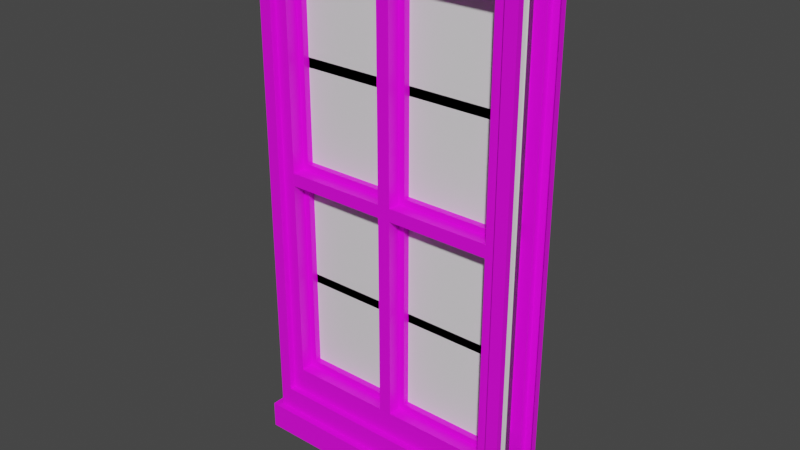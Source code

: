 # Source: window_01_full.blend  (saved by Blender 2.82.7; exported with 4.5.12 LTS)
import bpy
from mathutils import Matrix  # noqa: F401  (used for matrix-valued properties, if any)

bpy.ops.wm.read_factory_settings(use_empty=True)
scene = bpy.context.scene
scene.name = 'Scene'

# ---- collections
col_window_01_full = bpy.data.collections.new('window_01_full'); scene.collection.children.link(col_window_01_full)
col_window_01_sill_exterior = bpy.data.collections.new('window_01_sill_exterior'); scene.collection.children.link(col_window_01_sill_exterior)
col_window_01_sill_interior = bpy.data.collections.new('window_01_sill_interior'); scene.collection.children.link(col_window_01_sill_interior)
col_window_01_glass = bpy.data.collections.new('window_01_glass'); scene.collection.children.link(col_window_01_glass)
col_window_01_phys = bpy.data.collections.new('window_01_phys'); scene.collection.children.link(col_window_01_phys)
col_window_01_glass_phys = bpy.data.collections.new('window_01_glass_phys'); scene.collection.children.link(col_window_01_glass_phys)

# ---- images (referenced by path relative to the original .blend; pixels are not part of the script)
import os
ASSET_DIR = os.environ.get("B2B_ASSET_DIR", "")  # directory of the original .blend (textures are referenced by path, not embedded)
HERE = os.path.dirname(os.path.abspath(__file__))  # packed textures are extracted next to this script under _unpacked/

def load_image(name, relpath, width, height, colorspace="sRGB"):
    """Load a texture the original file referenced (path relative to the .blend, or extracted next to this script)."""
    p = next((c for c in (os.path.join(HERE, relpath), os.path.join(ASSET_DIR, relpath)) if relpath and os.path.exists(c)), "")
    if p:
        img = bpy.data.images.load(p, check_existing=True)
        img.name = name
    else:  # same state as the original file: an image datablock whose file is absent (Cycles renders it pink)
        img = bpy.data.images.new(name, width, height)
        img.source = "FILE"
        img.filepath = "//" + (relpath or name)
    img.colorspace_settings.name = colorspace
    return img
img_window_01_full_basecolor_tga = load_image('window_01_full_BaseColor.tga', 'BaseColor/window_01_full_BaseColor.tga', 1024, 1024, 'sRGB')
img_window_01_sill_exterior_basecolor_tga = load_image('window_01_sill_exterior_BaseColor.tga', 'BaseColor/window_01_sill_exterior_BaseColor.tga', 1024, 1024, 'sRGB')
img_window_01_sill_interior_basecolor_tga = load_image('window_01_sill_interior_BaseColor.tga', 'BaseColor/window_01_sill_interior_BaseColor.tga', 1024, 1024, 'sRGB')
img_window_01_glass_basecolor_tga = load_image('window_01_glass_BaseColor.tga', 'BaseColor/window_01_glass_BaseColor.tga', 1024, 1024, 'sRGB')
img_window_01_glass_alpha_tga = load_image('window_01_glass_Alpha.tga', 'Alpha/window_01_glass_Alpha.tga', 1024, 1024, 'sRGB')

# ---- materials (node trees are filled in below, after node groups)
mat_window_01_full = bpy.data.materials.new('window_01_full')
mat_window_01_full.use_transparent_shadow = False
mat_window_01_sill_exterior = bpy.data.materials.new('window_01_sill_exterior')
mat_window_01_sill_exterior.use_transparent_shadow = False
mat_window_01_sill_interior = bpy.data.materials.new('window_01_sill_interior')
mat_window_01_sill_interior.use_transparent_shadow = False
mat_window_01_glass = bpy.data.materials.new('window_01_glass')
mat_window_01_glass.use_transparent_shadow = False

# ---- material node trees
mat_window_01_full.use_nodes = True; mat_window_01_full.node_tree.nodes.clear()
_N = mat_window_01_full.node_tree.nodes; _L = mat_window_01_full.node_tree.links
n0 = _N.new('ShaderNodeOutputMaterial'); n0.name = 'Material Output'; n0.location = (300, 300)
n1 = _N.new('ShaderNodeBsdfPrincipled'); n1.name = 'Principled BSDF'; n1.location = (10, 300)
n1.distribution = 'GGX'
n1.subsurface_method = 'BURLEY'
n1.inputs[3].default_value = 1.45
n1.inputs[27].default_value = (0.0, 0.0, 0.0, 1.0)
n1.inputs[28].default_value = 1.0
n2 = _N.new('ShaderNodeTexImage'); n2.name = 'Image Texture'; n2.location = (-400, 200)
n2.image = img_window_01_full_basecolor_tga
_L.new(n1.outputs[0], n0.inputs[0])
_L.new(n2.outputs[0], n1.inputs[0])
n0.is_active_output = True
mat_window_01_sill_exterior.use_nodes = True; mat_window_01_sill_exterior.node_tree.nodes.clear()
_N = mat_window_01_sill_exterior.node_tree.nodes; _L = mat_window_01_sill_exterior.node_tree.links
n0 = _N.new('ShaderNodeOutputMaterial'); n0.name = 'Material Output'; n0.location = (300, 300)
n1 = _N.new('ShaderNodeBsdfPrincipled'); n1.name = 'Principled BSDF'; n1.location = (10, 300)
n1.distribution = 'GGX'
n1.subsurface_method = 'BURLEY'
n1.inputs[3].default_value = 1.45
n1.inputs[27].default_value = (0.0, 0.0, 0.0, 1.0)
n1.inputs[28].default_value = 1.0
n2 = _N.new('ShaderNodeTexImage'); n2.name = 'Image Texture'; n2.location = (-340, 220)
n2.image = img_window_01_sill_exterior_basecolor_tga
_L.new(n1.outputs[0], n0.inputs[0])
_L.new(n2.outputs[0], n1.inputs[0])
n0.is_active_output = True
mat_window_01_sill_interior.use_nodes = True; mat_window_01_sill_interior.node_tree.nodes.clear()
_N = mat_window_01_sill_interior.node_tree.nodes; _L = mat_window_01_sill_interior.node_tree.links
n0 = _N.new('ShaderNodeOutputMaterial'); n0.name = 'Material Output'; n0.location = (300, 300)
n1 = _N.new('ShaderNodeBsdfPrincipled'); n1.name = 'Principled BSDF'; n1.location = (10, 300)
n1.distribution = 'GGX'
n1.subsurface_method = 'BURLEY'
n1.inputs[3].default_value = 1.45
n1.inputs[27].default_value = (0.0, 0.0, 0.0, 1.0)
n1.inputs[28].default_value = 1.0
n2 = _N.new('ShaderNodeTexImage'); n2.name = 'Image Texture'; n2.location = (-400, 200)
n2.image = img_window_01_sill_interior_basecolor_tga
_L.new(n1.outputs[0], n0.inputs[0])
_L.new(n2.outputs[0], n1.inputs[0])
n0.is_active_output = True
mat_window_01_glass.use_nodes = True; mat_window_01_glass.node_tree.nodes.clear()
_N = mat_window_01_glass.node_tree.nodes; _L = mat_window_01_glass.node_tree.links
n0 = _N.new('ShaderNodeOutputMaterial'); n0.name = 'Material Output'; n0.location = (300, 300)
n1 = _N.new('ShaderNodeBsdfPrincipled'); n1.name = 'Principled BSDF'; n1.location = (10, 300)
n1.distribution = 'GGX'
n1.subsurface_method = 'BURLEY'
n1.inputs[3].default_value = 1.45
n1.inputs[27].default_value = (0.0, 0.0, 0.0, 1.0)
n1.inputs[28].default_value = 1.0
n2 = _N.new('ShaderNodeTexImage'); n2.name = 'Image Texture'; n2.location = (-380, 180)
n2.image = img_window_01_glass_basecolor_tga
n3 = _N.new('ShaderNodeTexImage'); n3.name = 'Image Texture.001'; n3.location = (-380, -100)
n3.image = img_window_01_glass_alpha_tga
_L.new(n1.outputs[0], n0.inputs[0])
_L.new(n2.outputs[0], n1.inputs[0])
_L.new(n3.outputs[0], n1.inputs[4])
n0.is_active_output = True

# ---- world
world_world = bpy.data.worlds.new('World'); scene.world = world_world
world_world.use_nodes = True; world_world.node_tree.nodes.clear()
_N = world_world.node_tree.nodes; _L = world_world.node_tree.links
n0 = _N.new('ShaderNodeOutputWorld'); n0.name = 'World Output'; n0.location = (300, 300)
n1 = _N.new('ShaderNodeBackground'); n1.name = 'Background'; n1.location = (10, 300)
n1.inputs[0].default_value = (0.05088, 0.05088, 0.05088, 1.0)
_L.new(n1.outputs[0], n0.inputs[0])
n0.is_active_output = True
world_world.color = (0.05088, 0.05088, 0.05088)
world_world.use_sun_shadow = False
world_world.sun_shadow_jitter_overblur = 0.0

# ---- meshes
me_cube_002 = bpy.data.meshes.new('Cube.002')
me_cube_002.from_pydata([(19.0, -4.0, -37.0), (19.0, -4.0, 35.0), (-19.0, -4.0, 0.0), (0.0, -4.0, -37.0), (-19.0, -4.0, -37.0), (-19.0, -4.0, 35.0), (19.0, -4.0, 0.0), (0.0, -4.0, 35.0), (0.0, -4.0, 0.0), (-17.0, -4.0, -33.0), (-17.0, -4.0, -1.0), (-1.0, -4.0, -1.0), (-1.0, -4.0, -33.0), (-17.0, -4.0, 1.0), (-17.0, -4.0, 33.0), (-1.0, -4.0, 33.0), (-1.0, -4.0, 1.0), (1.0, -4.0, 1.0), (1.0, -4.0, 33.0), (17.0, -4.0, 33.0), (17.0, -4.0, 1.0), (1.0, -4.0, -33.0), (1.0, -4.0, -1.0), (17.0, -4.0, -1.0), (17.0, -4.0, -33.0), (-16.0, -2.0, -2.0), (-16.0, -2.0, -32.0), (-2.0, -2.0, -32.0), (-2.0, -2.0, -2.0), (-16.0, -2.0, 32.0), (-16.0, -2.0, 2.0), (-2.0, -2.0, 2.0), (-2.0, -2.0, 32.0), (2.0, -2.0, 32.0), (2.0, -2.0, 2.0), (16.0, -2.0, 2.0), (16.0, -2.0, 32.0), (2.0, -2.0, -2.0), (2.0, -2.0, -32.0), (16.0, -2.0, -32.0), (16.0, -2.0, -2.0), (-17.0, -2.0, -1.0), (-17.0, -2.0, -33.0), (-1.0, -2.0, -33.0), (-1.0, -2.0, -1.0), (-17.0, -2.0, 33.0), (-17.0, -2.0, 1.0), (-1.0, -2.0, 1.0), (-1.0, -2.0, 33.0), (1.0, -2.0, 33.0), (1.0, -2.0, 1.0), (17.0, -2.0, 1.0), (17.0, -2.0, 33.0), (1.0, -2.0, -1.0), (1.0, -2.0, -33.0), (17.0, -2.0, -33.0), (17.0, -2.0, -1.0), (-2.0, -1.0, 17.9), (-16.0, -1.0, 17.9), (2.0, -1.0, 2.0), (16.0, -1.0, 2.0), (16.0, -1.0, 32.0), (2.0, -1.0, 32.0), (-16.0, -1.0, 32.0), (-16.0, -1.0, 2.0), (-2.0, -1.0, 2.0), (-2.0, -1.0, 32.0), (2.0, -1.0, 16.5), (-2.0, -1.0, 16.4), (-16.0, -1.0, 16.4), (16.0, -1.0, 16.5), (16.0, -1.0, 17.9), (2.0, -1.0, 17.9), (-2.0, -1.0, -2.0), (-16.0, -1.0, -2.0), (-2.0, -1.0, -32.0), (2.0, -1.0, -2.0), (2.0, -1.0, -32.0), (16.0, -1.0, -32.0), (16.0, -1.0, -2.0), (-16.0, -1.0, -32.0), (16.0, -1.0, -18.0), (-16.0, -1.0, -18.0), (2.0, -1.0, -18.0), (-2.0, -1.0, -18.0), (-2.0, -1.0, -16.6), (-16.0, -1.0, -16.6), (2.0, -1.0, -16.6), (16.0, -1.0, -16.6), (-16.0, 0.0, -2.0), (-16.0, 0.0, -32.0), (-2.0, 0.0, -32.0), (-2.0, 0.0, -2.0), (-16.0, 0.0, 32.0), (-16.0, 0.0, 2.0), (-2.0, 0.0, 2.0), (-2.0, 0.0, 32.0), (2.0, 0.0, 32.0), (2.0, 0.0, 2.0), (16.0, 0.0, 2.0), (16.0, 0.0, 32.0), (2.0, 0.0, -2.0), (2.0, 0.0, -32.0), (16.0, 0.0, -32.0), (16.0, 0.0, -2.0), (-16.0, 0.0, 17.9), (-2.0, 0.0, 17.9), (-16.0, 0.0, 16.4), (-2.0, 0.0, 16.4), (2.0, 0.0, 16.5), (16.0, 0.0, 16.5), (16.0, 0.0, 17.9), (2.0, 0.0, 17.9), (-16.0, 0.0, -18.0), (-2.0, 0.0, -18.0), (2.0, 0.0, -18.0), (16.0, 0.0, -18.0), (-2.0, 0.0, -16.6), (-16.0, 0.0, -16.6), (2.0, 0.0, -16.6), (16.0, 0.0, -16.6), (-9.0, 0.0, 32.0)], [], [(17, 50, 49, 18), (12, 43, 42, 9), (13, 46, 45, 14), (9, 42, 41, 10), (4, 9, 10, 2), (2, 10, 11, 8), (8, 11, 12, 3), (3, 12, 9, 4), (2, 13, 14, 5), (5, 14, 15, 7), (7, 15, 16, 8), (8, 16, 13, 2), (8, 17, 18, 7), (7, 18, 19, 1), (1, 19, 20, 6), (6, 20, 17, 8), (3, 21, 22, 8), (8, 22, 23, 6), (6, 23, 24, 0), (0, 24, 21, 3), (84, 114, 91, 75), (30, 64, 69, 58, 63, 29), (27, 28, 73, 85, 84, 75), (33, 62, 97, 100, 61, 36), (16, 47, 46, 13), (21, 54, 53, 22), (10, 41, 44, 11), (20, 51, 50, 17), (14, 45, 48, 15), (24, 55, 54, 21), (11, 44, 43, 12), (18, 49, 52, 19), (15, 48, 47, 16), (22, 53, 56, 23), (19, 52, 51, 20), (23, 56, 55, 24), (25, 41, 42, 26), (26, 42, 43, 27), (28, 44, 41, 25), (27, 43, 44, 28), (29, 45, 46, 30), (30, 46, 47, 31), (32, 48, 45, 29), (31, 47, 48, 32), (33, 49, 50, 34), (34, 50, 51, 35), (36, 52, 49, 33), (35, 51, 52, 36), (37, 53, 54, 38), (38, 54, 55, 39), (40, 56, 53, 37), (39, 55, 56, 40), (70, 110, 99, 60), (58, 105, 93, 63), (87, 119, 101, 76), (35, 60, 99, 98, 59, 34), (38, 77, 83, 87, 76, 37), (31, 65, 95, 94, 64, 30), (39, 78, 103, 102, 77, 38), (68, 108, 95, 65), (86, 118, 89, 74), (81, 116, 103, 78), (72, 112, 97, 62), (40, 79, 88, 81, 78, 39), (59, 98, 109, 67), (31, 32, 66, 57, 68, 65), (61, 100, 111, 71), (66, 96, 106, 57), (64, 94, 107, 69), (36, 61, 71, 70, 60, 35), (71, 111, 112, 72), (34, 59, 67, 72, 62, 33), (71, 72, 67, 70), (29, 63, 93, 121, 96, 66, 32), (68, 57, 58, 69), (108, 68, 69, 107), (106, 105, 58, 57), (109, 110, 70, 67), (117, 118, 86, 85), (26, 80, 82, 86, 74, 25), (80, 90, 113, 82), (37, 76, 101, 104, 79, 40), (77, 102, 115, 83), (25, 74, 89, 92, 73, 28), (84, 85, 86, 82), (27, 75, 91, 90, 80, 26), (73, 92, 117, 85), (84, 82, 113, 114), (83, 115, 116, 81), (79, 104, 120, 88), (81, 88, 87, 83), (119, 87, 88, 120)])
_uv = me_cube_002.uv_layers.new(name='UVMap')
_uv.uv.foreach_set('vector', [0.8362, 0.3818, 0.815, 0.3818, 0.815, 0.01818, 0.8362, 0.01818, 0.5592, 0.8091, 0.5803, 0.8091, 0.5803, 0.9909, 0.5592, 0.9909, 0.8848, 0.01818, 0.9059, 0.01818, 0.9059, 0.3818, 0.8848, 0.3818, 0.8848, 0.4182, 0.9059, 0.4182, 0.9059, 0.7818, 0.8848, 0.7818, 0.4218, 0.8591, 0.4006, 0.8136, 0.4006, 0.45, 0.4218, 0.4386, 0.4218, 0.4386, 0.4006, 0.45, 0.2315, 0.45, 0.2209, 0.4386, 0.2209, 0.4386, 0.2315, 0.45, 0.2315, 0.8136, 0.2209, 0.8591, 0.2209, 0.8591, 0.2315, 0.8136, 0.4006, 0.8136, 0.4218, 0.8591, 0.4218, 0.4386, 0.4006, 0.4273, 0.4006, 0.06364, 0.4218, 0.04091, 0.4218, 0.04091, 0.4006, 0.06364, 0.2315, 0.06364, 0.2209, 0.04091, 0.2209, 0.04091, 0.2315, 0.06364, 0.2315, 0.4273, 0.2209, 0.4386, 0.2209, 0.4386, 0.2315, 0.4273, 0.4006, 0.4273, 0.4218, 0.4386, 0.2209, 0.4386, 0.2104, 0.4273, 0.2104, 0.06364, 0.2209, 0.04091, 0.2209, 0.04091, 0.2104, 0.06364, 0.04123, 0.06364, 0.02008, 0.04091, 0.02008, 0.04091, 0.04123, 0.06364, 0.04123, 0.4273, 0.02008, 0.4386, 0.02008, 0.4386, 0.04123, 0.4273, 0.2104, 0.4273, 0.2209, 0.4386, 0.2209, 0.8591, 0.2104, 0.8136, 0.2104, 0.45, 0.2209, 0.4386, 0.2209, 0.4386, 0.2104, 0.45, 0.04123, 0.45, 0.02008, 0.4386, 0.02008, 0.4386, 0.04123, 0.45, 0.04123, 0.8136, 0.02008, 0.8591, 0.02008, 0.8591, 0.04123, 0.8136, 0.2104, 0.8136, 0.2209, 0.8591, 0.9186, 0.1989, 0.9292, 0.1989, 0.9292, 0.358, 0.9186, 0.358, 0.9545, 0.392, 0.9651, 0.392, 0.9651, 0.5557, 0.9651, 0.5739, 0.9651, 0.733, 0.9545, 0.733, 0.908, 0.358, 0.908, 0.01705, 0.9186, 0.01705, 0.9186, 0.183, 0.9186, 0.1989, 0.9186, 0.358, 0.7431, 0.967, 0.7326, 0.967, 0.722, 0.967, 0.722, 0.808, 0.7326, 0.808, 0.7431, 0.808, 0.4641, 0.9909, 0.4429, 0.9909, 0.4429, 0.8091, 0.4641, 0.8091, 0.8615, 0.4182, 0.8827, 0.4182, 0.8827, 0.7818, 0.8615, 0.7818, 0.5571, 0.9909, 0.5359, 0.9909, 0.5359, 0.8091, 0.5571, 0.8091, 0.5825, 0.8091, 0.6036, 0.8091, 0.6036, 0.9909, 0.5825, 0.9909, 0.5338, 0.9909, 0.5127, 0.9909, 0.5127, 0.8091, 0.5338, 0.8091, 0.6268, 0.9909, 0.6057, 0.9909, 0.6057, 0.8091, 0.6268, 0.8091, 0.8594, 0.7818, 0.8383, 0.7818, 0.8383, 0.4182, 0.8594, 0.4182, 0.5106, 0.9909, 0.4894, 0.9909, 0.4894, 0.8091, 0.5106, 0.8091, 0.8827, 0.3818, 0.8615, 0.3818, 0.8615, 0.01818, 0.8827, 0.01818, 0.4873, 0.9909, 0.4662, 0.9909, 0.4662, 0.8091, 0.4873, 0.8091, 0.815, 0.4182, 0.8362, 0.4182, 0.8362, 0.7818, 0.815, 0.7818, 0.8594, 0.3818, 0.8383, 0.3818, 0.8383, 0.01818, 0.8594, 0.01818, 0.7949, 0.02955, 0.8055, 0.01818, 0.8055, 0.3818, 0.7949, 0.3705, 0.7949, 0.3705, 0.8055, 0.3818, 0.6364, 0.3818, 0.6469, 0.3705, 0.6469, 0.02955, 0.6364, 0.01818, 0.8055, 0.01818, 0.7949, 0.02955, 0.6469, 0.3705, 0.6364, 0.3818, 0.6364, 0.01818, 0.6469, 0.02955, 0.6089, 0.02955, 0.6195, 0.01818, 0.6195, 0.3818, 0.6089, 0.3705, 0.6089, 0.3705, 0.6195, 0.3818, 0.4503, 0.3818, 0.4609, 0.3705, 0.4609, 0.02955, 0.4503, 0.01818, 0.6195, 0.01818, 0.6089, 0.02955, 0.4609, 0.3705, 0.4503, 0.3818, 0.4503, 0.01818, 0.4609, 0.02955, 0.7949, 0.4295, 0.8055, 0.4182, 0.8055, 0.7818, 0.7949, 0.7705, 0.7949, 0.7705, 0.8055, 0.7818, 0.6364, 0.7818, 0.6469, 0.7705, 0.6469, 0.4295, 0.6364, 0.4182, 0.8055, 0.4182, 0.7949, 0.4295, 0.6469, 0.7705, 0.6364, 0.7818, 0.6364, 0.4182, 0.6469, 0.4295, 0.6089, 0.4295, 0.6195, 0.4182, 0.6195, 0.7818, 0.6089, 0.7705, 0.6089, 0.7705, 0.6195, 0.7818, 0.4503, 0.7818, 0.4609, 0.7705, 0.4609, 0.4295, 0.4503, 0.4182, 0.6195, 0.4182, 0.6089, 0.4295, 0.4609, 0.7705, 0.4503, 0.7818, 0.4503, 0.4182, 0.4609, 0.4295, 0.9419, 0.1818, 0.9313, 0.1818, 0.9313, 0.01705, 0.9419, 0.01705, 0.9651, 0.5739, 0.9757, 0.5739, 0.9757, 0.733, 0.9651, 0.733, 0.9884, 0.567, 0.9989, 0.567, 0.9989, 0.733, 0.9884, 0.733, 0.8129, 0.967, 0.8023, 0.967, 0.7918, 0.967, 0.7918, 0.808, 0.8023, 0.808, 0.8129, 0.808, 0.9778, 0.392, 0.9884, 0.392, 0.9884, 0.5511, 0.9884, 0.567, 0.9884, 0.733, 0.9778, 0.733, 0.7664, 0.967, 0.7558, 0.967, 0.7452, 0.967, 0.7452, 0.808, 0.7558, 0.808, 0.7664, 0.808, 0.7685, 0.808, 0.7791, 0.808, 0.7896, 0.808, 0.7896, 0.967, 0.7791, 0.967, 0.7685, 0.967, 0.9186, 0.5557, 0.908, 0.5557, 0.908, 0.392, 0.9186, 0.392, 0.9651, 0.192, 0.9757, 0.192, 0.9757, 0.358, 0.9651, 0.358, 0.9419, 0.5511, 0.9313, 0.5511, 0.9313, 0.392, 0.9419, 0.392, 0.9884, 0.1977, 0.9989, 0.1977, 0.9989, 0.358, 0.9884, 0.358, 0.9524, 0.733, 0.9419, 0.733, 0.9419, 0.567, 0.9419, 0.5511, 0.9419, 0.392, 0.9524, 0.392, 0.9884, 0.01705, 0.9989, 0.01705, 0.9989, 0.1818, 0.9884, 0.1818, 0.9292, 0.392, 0.9292, 0.733, 0.9186, 0.733, 0.9186, 0.5727, 0.9186, 0.5557, 0.9186, 0.392, 0.9419, 0.358, 0.9313, 0.358, 0.9313, 0.1977, 0.9419, 0.1977, 0.9186, 0.733, 0.908, 0.733, 0.908, 0.5727, 0.9186, 0.5727, 0.9651, 0.392, 0.9757, 0.392, 0.9757, 0.5557, 0.9651, 0.5557, 0.9524, 0.358, 0.9419, 0.358, 0.9419, 0.1977, 0.9419, 0.1818, 0.9419, 0.01705, 0.9524, 0.01705, 0.953, 0.917, 0.9424, 0.917, 0.9424, 0.758, 0.953, 0.758, 0.9778, 0.01705, 0.9884, 0.01705, 0.9884, 0.1818, 0.9884, 0.1977, 0.9884, 0.358, 0.9778, 0.358, 0.8481, 0.808, 0.8481, 0.967, 0.8333, 0.967, 0.8333, 0.808, 0.6734, 0.967, 0.6628, 0.967, 0.6522, 0.967, 0.6522, 0.8875, 0.6522, 0.808, 0.6628, 0.808, 0.6734, 0.808, 0.8148, 0.808, 0.8307, 0.808, 0.8317, 0.967, 0.8148, 0.967, 0.8959, 0.808, 0.9064, 0.808, 0.9064, 0.967, 0.8959, 0.967, 0.8842, 0.967, 0.8842, 0.808, 0.8948, 0.808, 0.8948, 0.967, 0.9308, 0.917, 0.9308, 0.758, 0.9413, 0.758, 0.9413, 0.917, 0.9762, 0.758, 0.9762, 0.917, 0.9656, 0.917, 0.9656, 0.758, 0.9545, 0.01705, 0.9651, 0.01705, 0.9651, 0.1761, 0.9651, 0.192, 0.9651, 0.358, 0.9545, 0.358, 0.9651, 0.01705, 0.9757, 0.01705, 0.9757, 0.1761, 0.9651, 0.1761, 0.7199, 0.967, 0.7093, 0.967, 0.6987, 0.967, 0.6987, 0.808, 0.7093, 0.808, 0.7199, 0.808, 0.9884, 0.392, 0.9989, 0.392, 0.9989, 0.5511, 0.9884, 0.5511, 0.6966, 0.967, 0.686, 0.967, 0.6755, 0.967, 0.6755, 0.808, 0.686, 0.808, 0.6966, 0.808, 0.8659, 0.808, 0.8807, 0.808, 0.8807, 0.967, 0.8659, 0.967, 0.6501, 0.967, 0.6395, 0.967, 0.629, 0.967, 0.629, 0.808, 0.6395, 0.808, 0.6501, 0.808, 0.9186, 0.01705, 0.9292, 0.01705, 0.9292, 0.183, 0.9186, 0.183, 0.9297, 0.758, 0.9297, 0.917, 0.9191, 0.917, 0.9191, 0.758, 0.9181, 0.917, 0.9075, 0.917, 0.9075, 0.758, 0.9181, 0.758, 0.9419, 0.733, 0.9313, 0.733, 0.9313, 0.567, 0.9419, 0.567, 0.8496, 0.808, 0.8644, 0.808, 0.8644, 0.967, 0.8496, 0.967, 0.9646, 0.917, 0.954, 0.917, 0.954, 0.758, 0.9646, 0.758])
me_cube_002.materials.append(mat_window_01_full)
me_cube_002.use_remesh_fix_poles = True
me_cube_002.use_remesh_preserve_attributes = False
me_cube_002.use_mirror_vertex_groups = False
me_cube_002.update()
me_cube_001 = bpy.data.meshes.new('Cube.001')
me_cube_001.from_pydata([(-19.0, 1.0, -36.0), (-19.0, 1.0, 36.1), (-19.0, 2.0, -36.0), (-19.0, 2.0, 36.1), (19.0, 1.0, -36.0), (19.0, 1.0, 36.1), (19.0, 2.0, -36.0), (19.0, 2.0, 36.1), (-20.9, 1.0, -39.71), (-20.9, 1.0, 39.71), (20.9, 1.0, -39.71), (20.9, 1.0, 39.71), (-20.9, 2.0, -39.71), (-20.9, 2.0, 39.71), (20.9, 2.0, -39.71), (20.9, 2.0, 39.71), (-22.0, 2.0, -39.71), (-22.0, 2.0, -44.0), (22.0, 2.0, -39.71), (22.0, 2.0, -44.0), (-20.9, 1.06e-07, -39.71), (20.9, 1.06e-07, -39.71), (-22.0, 1.06e-07, -39.71), (-22.0, 1.06e-07, -44.0), (22.0, 1.06e-07, -44.0), (22.0, 1.06e-07, -39.71)], [], [(0, 2, 3, 1), (1, 9, 8, 0), (6, 4, 5, 7), (0, 8, 10, 4), (2, 0, 4, 6), (7, 5, 1, 3), (5, 11, 9, 1), (4, 10, 11, 5), (11, 15, 13, 9), (10, 14, 15, 11), (9, 13, 12, 8), (16, 17, 23, 22), (21, 20, 22, 23, 24, 25), (8, 12, 16, 22, 20), (19, 18, 25, 24), (18, 14, 10, 21, 25), (8, 20, 21, 10), (17, 19, 24, 23)])
_uv = me_cube_001.uv_layers.new(name='UVMap')
_uv.uv.foreach_set('vector', [0.9302, 0.01322, 0.9472, 0.01322, 0.9472, 0.8946, 0.9302, 0.8946, 0.6892, 0.05869, 0.7215, 0.01456, 0.7215, 0.9854, 0.6892, 0.9401, 0.9297, 0.8946, 0.9127, 0.8946, 0.9127, 0.01322, 0.9297, 0.01322, 0.6892, 0.9401, 0.7215, 0.9854, 0.01066, 0.9854, 0.04297, 0.9401, 0.9997, 0.4715, 0.9827, 0.4715, 0.9827, 0.006968, 0.9997, 0.006968, 0.9652, 0.006968, 0.9822, 0.006968, 0.9822, 0.4715, 0.9652, 0.4715, 0.04297, 0.05869, 0.01066, 0.01456, 0.7215, 0.01456, 0.6892, 0.05869, 0.04297, 0.9401, 0.01066, 0.9854, 0.01066, 0.01456, 0.04297, 0.05869, 0.9477, 0.007665, 0.9647, 0.007665, 0.9647, 0.5187, 0.9477, 0.5187, 0.9122, 0.9854, 0.8952, 0.9854, 0.8952, 0.01456, 0.9122, 0.01456, 0.8776, 0.01456, 0.8946, 0.01456, 0.8946, 0.9854, 0.8776, 0.9854, 0.7667, 0.5548, 0.7667, 0.6072, 0.7327, 0.6072, 0.7327, 0.5548, 0.8062, 0.02152, 0.8062, 0.5325, 0.8062, 0.5459, 0.7333, 0.5459, 0.7333, 0.008068, 0.8062, 0.008068, 0.8248, 0.5325, 0.8418, 0.5325, 0.8418, 0.5459, 0.8078, 0.5459, 0.8078, 0.5325, 0.8017, 0.5548, 0.8017, 0.6072, 0.7677, 0.6072, 0.7677, 0.5548, 0.8418, 0.008068, 0.8418, 0.02152, 0.8248, 0.02152, 0.8078, 0.02152, 0.8078, 0.008068, 0.8248, 0.5325, 0.8078, 0.5325, 0.8078, 0.02152, 0.8248, 0.02152, 0.8429, 0.5459, 0.8429, 0.008068, 0.8769, 0.008068, 0.8769, 0.5459])
me_cube_001.materials.append(mat_window_01_sill_exterior)
me_cube_001.use_remesh_fix_poles = True
me_cube_001.use_remesh_preserve_attributes = False
me_cube_001.use_mirror_vertex_groups = False
me_cube_001.update()
me_cube_004 = bpy.data.meshes.new('Cube.004')
me_cube_004.from_pydata([(-19.0, 1.0, -36.0), (-19.0, 1.0, 36.1), (-19.0, 2.0, -36.0), (-19.0, 2.0, 36.1), (19.0, 1.0, -36.0), (19.0, 1.0, 36.1), (19.0, 2.0, -36.0), (19.0, 2.0, 36.1), (-20.9, 1.0, -39.71), (-20.9, 1.0, 39.71), (20.9, 1.0, -39.71), (20.9, 1.0, 39.71), (-20.9, 2.0, -39.71), (-20.9, 2.0, 39.71), (20.9, 2.0, -39.71), (20.9, 2.0, 39.71)], [], [(0, 2, 3, 1), (1, 9, 8, 0), (6, 4, 5, 7), (0, 8, 10, 4), (2, 0, 4, 6), (7, 5, 1, 3), (5, 11, 9, 1), (4, 10, 11, 5), (11, 15, 13, 9), (10, 14, 15, 11), (9, 13, 12, 8), (8, 12, 14, 10)])
_uv = me_cube_004.uv_layers.new(name='UVMap')
_uv.uv.foreach_set('vector', [0.8999, 0.01322, 0.9194, 0.01322, 0.9194, 0.8946, 0.8999, 0.8946, 0.7901, 0.05869, 0.8271, 0.01456, 0.8271, 0.9854, 0.7901, 0.9401, 0.8993, 0.8946, 0.8798, 0.8946, 0.8798, 0.01322, 0.8993, 0.01322, 0.7901, 0.9401, 0.8271, 0.9854, 0.01222, 0.9854, 0.04927, 0.9401, 0.9997, 0.4715, 0.9802, 0.4715, 0.9802, 0.006968, 0.9997, 0.006968, 0.9601, 0.006968, 0.9796, 0.006968, 0.9796, 0.4715, 0.9601, 0.4715, 0.04926, 0.05869, 0.01222, 0.01456, 0.8271, 0.01456, 0.7901, 0.05869, 0.04927, 0.9401, 0.01222, 0.9854, 0.01222, 0.01456, 0.04926, 0.05869, 0.9595, 0.5187, 0.9401, 0.5187, 0.9401, 0.007665, 0.9595, 0.007665, 0.8792, 0.9854, 0.8597, 0.9854, 0.8597, 0.01456, 0.8792, 0.01456, 0.8396, 0.01456, 0.8591, 0.01456, 0.8591, 0.9854, 0.8396, 0.9854, 0.9395, 0.5187, 0.92, 0.5187, 0.92, 0.007665, 0.9395, 0.007665])
me_cube_004.materials.append(mat_window_01_sill_interior)
me_cube_004.use_remesh_fix_poles = True
me_cube_004.use_remesh_preserve_attributes = False
me_cube_004.use_mirror_vertex_groups = False
me_cube_004.update()
me_plane = bpy.data.meshes.new('Plane')
me_plane.from_pydata([(0.2857, 0.2857, -5.62e-08), (2.286, 0.2857, -5.62e-08), (0.2857, 2.357, -1.03e-07), (2.286, 2.357, -1.03e-07), (0.2857, 2.557, -1.118e-07), (2.286, 2.557, -1.118e-07), (0.2857, 4.571, -1.998e-07), (2.286, 4.571, -1.998e-07), (-2.286, 0.2857, -4.527e-08), (-0.2857, 0.2857, -4.527e-08), (-2.286, 2.357, -9.211e-08), (-0.2857, 2.357, -9.211e-08), (-2.286, 2.557, -1.008e-07), (-0.2857, 2.557, -1.008e-07), (-2.286, 4.571, -1.889e-07), (-0.2857, 4.571, -1.889e-07), (0.2857, -4.571, 1.049e-07), (2.286, -4.571, 1.049e-07), (0.2857, -2.571, 1.069e-07), (2.286, -2.571, 1.069e-07), (0.2857, -2.371, 9.819e-08), (2.286, -2.371, 9.819e-08), (0.2857, -0.2857, -3.876e-08), (2.286, -0.2857, -3.876e-08), (-2.286, -4.571, 1.158e-07), (-0.2857, -4.571, 1.158e-07), (-2.286, -2.571, 1.179e-07), (-0.2857, -2.571, 1.179e-07), (-2.286, -2.371, 1.091e-07), (-0.2857, -2.371, 1.091e-07), (-2.286, -0.2857, -2.783e-08), (-0.2857, -0.2857, -2.783e-08)], [], [(0, 1, 3, 2), (4, 5, 7, 6), (8, 9, 11, 10), (12, 13, 15, 14), (16, 17, 19, 18), (20, 21, 23, 22), (24, 25, 27, 26), (28, 29, 31, 30)])
_uv = me_plane.uv_layers.new(name='UVMap')
_uv.uv.foreach_set('vector', [0.05, 0.05, 0.95, 0.05, 0.95, 0.95, 0.05, 0.95, 0.05, 0.05, 0.95, 0.05, 0.95, 0.95, 0.05, 0.95, 0.05, 0.05, 0.95, 0.05, 0.95, 0.95, 0.05, 0.95, 0.05, 0.05, 0.95, 0.05, 0.95, 0.95, 0.05, 0.95, 0.05, 0.05, 0.95, 0.05, 0.95, 0.95, 0.05, 0.95, 0.05, 0.05, 0.95, 0.05, 0.95, 0.95, 0.05, 0.95, 0.05, 0.05, 0.95, 0.05, 0.95, 0.95, 0.05, 0.95, 0.05, 0.05, 0.95, 0.05, 0.95, 0.95, 0.05, 0.95])
me_plane.materials.append(mat_window_01_glass)
me_plane.use_remesh_fix_poles = True
me_plane.use_remesh_preserve_attributes = False
me_plane.use_mirror_vertex_groups = False
me_plane.update()
me_cube = bpy.data.meshes.new('Cube')
me_cube.from_pydata([(-0.9524, -1.0, -1.057), (-0.9524, -1.0, 1.0), (-0.9524, 1.0, -1.057), (-0.9524, 1.0, 1.0), (0.9524, -1.0, -1.057), (0.9524, -1.0, 1.0), (0.9524, 1.0, -1.057), (0.9524, 1.0, 1.0)], [], [(0, 1, 3, 2), (2, 3, 7, 6), (6, 7, 5, 4), (4, 5, 1, 0), (2, 6, 4, 0), (7, 3, 1, 5)])
me_cube.polygons.foreach_set('use_smooth', [True] * 6)
_uv = me_cube.uv_layers.new(name='UVMap')
_uv.uv.foreach_set('vector', [0.375, 0.0, 0.625, 0.0, 0.625, 0.25, 0.375, 0.25, 0.375, 0.25, 0.625, 0.25, 0.625, 0.5, 0.375, 0.5, 0.375, 0.5, 0.625, 0.5, 0.625, 0.75, 0.375, 0.75, 0.375, 0.75, 0.625, 0.75, 0.625, 1.0, 0.375, 1.0, 0.125, 0.5, 0.375, 0.5, 0.375, 0.75, 0.125, 0.75, 0.625, 0.5, 0.875, 0.5, 0.875, 0.75, 0.625, 0.75])
me_cube.use_remesh_fix_poles = True
me_cube.use_remesh_preserve_attributes = False
me_cube.use_mirror_vertex_groups = False
me_cube.update()
me_cube_003 = bpy.data.meshes.new('Cube.003')
me_cube_003.from_pydata([(-0.9524, -1.0, -1.057), (-0.9524, -1.0, 1.0), (-0.9524, 1.0, -1.057), (-0.9524, 1.0, 1.0), (0.4762, -1.0, -1.057), (0.4762, -1.0, 1.0), (0.4762, 1.0, -1.057), (0.4762, 1.0, 1.0)], [], [(0, 1, 3, 2), (2, 3, 7, 6), (6, 7, 5, 4), (4, 5, 1, 0), (2, 6, 4, 0), (7, 3, 1, 5)])
me_cube_003.polygons.foreach_set('use_smooth', [True] * 6)
_uv = me_cube_003.uv_layers.new(name='UVMap')
_uv.uv.foreach_set('vector', [0.375, 0.0, 0.625, 0.0, 0.625, 0.25, 0.375, 0.25, 0.375, 0.25, 0.625, 0.25, 0.625, 0.5, 0.375, 0.5, 0.375, 0.5, 0.625, 0.5, 0.625, 0.75, 0.375, 0.75, 0.375, 0.75, 0.625, 0.75, 0.625, 1.0, 0.375, 1.0, 0.125, 0.5, 0.375, 0.5, 0.375, 0.75, 0.125, 0.75, 0.625, 0.5, 0.875, 0.5, 0.875, 0.75, 0.625, 0.75])
me_cube_003.use_remesh_fix_poles = True
me_cube_003.use_remesh_preserve_attributes = False
me_cube_003.use_mirror_vertex_groups = False
me_cube_003.update()
me_cube_005 = bpy.data.meshes.new('Cube.005')
me_cube_005.from_pydata([(-0.9524, -1.0, -1.057), (-0.9524, -1.0, 1.0), (-0.9524, 1.0, -1.057), (-0.9524, 1.0, 1.0), (0.4762, -1.0, -1.057), (0.4762, -1.0, 1.0), (0.4762, 1.0, -1.057), (0.4762, 1.0, 1.0)], [], [(0, 1, 3, 2), (2, 3, 7, 6), (6, 7, 5, 4), (4, 5, 1, 0), (2, 6, 4, 0), (7, 3, 1, 5)])
me_cube_005.polygons.foreach_set('use_smooth', [True] * 6)
_uv = me_cube_005.uv_layers.new(name='UVMap')
_uv.uv.foreach_set('vector', [0.375, 0.0, 0.625, 0.0, 0.625, 0.25, 0.375, 0.25, 0.375, 0.25, 0.625, 0.25, 0.625, 0.5, 0.375, 0.5, 0.375, 0.5, 0.625, 0.5, 0.625, 0.75, 0.375, 0.75, 0.375, 0.75, 0.625, 0.75, 0.625, 1.0, 0.375, 1.0, 0.125, 0.5, 0.375, 0.5, 0.375, 0.75, 0.125, 0.75, 0.625, 0.5, 0.875, 0.5, 0.875, 0.75, 0.625, 0.75])
me_cube_005.use_remesh_fix_poles = True
me_cube_005.use_remesh_preserve_attributes = False
me_cube_005.use_mirror_vertex_groups = False
me_cube_005.update()
me_cube_006 = bpy.data.meshes.new('Cube.006')
me_cube_006.from_pydata([(-3.81, -1.0, -0.9524), (-3.81, -1.0, 0.9524), (-3.81, 1.0, -0.9524), (-3.81, 1.0, 0.9524), (2.857, -1.0, -0.9524), (2.857, -1.0, 0.9524), (2.857, 1.0, -0.9524), (2.857, 1.0, 0.9524)], [], [(0, 1, 3, 2), (2, 3, 7, 6), (6, 7, 5, 4), (4, 5, 1, 0), (2, 6, 4, 0), (7, 3, 1, 5)])
me_cube_006.polygons.foreach_set('use_smooth', [True] * 6)
_uv = me_cube_006.uv_layers.new(name='UVMap')
_uv.uv.foreach_set('vector', [0.375, 0.0, 0.625, 0.0, 0.625, 0.25, 0.375, 0.25, 0.375, 0.25, 0.625, 0.25, 0.625, 0.5, 0.375, 0.5, 0.375, 0.5, 0.625, 0.5, 0.625, 0.75, 0.375, 0.75, 0.375, 0.75, 0.625, 0.75, 0.625, 1.0, 0.375, 1.0, 0.125, 0.5, 0.375, 0.5, 0.375, 0.75, 0.125, 0.75, 0.625, 0.5, 0.875, 0.5, 0.875, 0.75, 0.625, 0.75])
me_cube_006.use_remesh_fix_poles = True
me_cube_006.use_remesh_preserve_attributes = False
me_cube_006.use_mirror_vertex_groups = False
me_cube_006.update()
me_cube_007 = bpy.data.meshes.new('Cube.007')
me_cube_007.from_pydata([(-3.81, -1.0, -0.9524), (-3.81, -1.0, 0.9524), (-3.81, 1.0, -0.9524), (-3.81, 1.0, 0.9524), (2.857, -1.0, -0.9524), (2.857, -1.0, 0.9524), (2.857, 1.0, -0.9524), (2.857, 1.0, 0.9524)], [], [(0, 1, 3, 2), (2, 3, 7, 6), (6, 7, 5, 4), (4, 5, 1, 0), (2, 6, 4, 0), (7, 3, 1, 5)])
me_cube_007.polygons.foreach_set('use_smooth', [True] * 6)
_uv = me_cube_007.uv_layers.new(name='UVMap')
_uv.uv.foreach_set('vector', [0.375, 0.0, 0.625, 0.0, 0.625, 0.25, 0.375, 0.25, 0.375, 0.25, 0.625, 0.25, 0.625, 0.5, 0.375, 0.5, 0.375, 0.5, 0.625, 0.5, 0.625, 0.75, 0.375, 0.75, 0.375, 0.75, 0.625, 0.75, 0.625, 1.0, 0.375, 1.0, 0.125, 0.5, 0.375, 0.5, 0.375, 0.75, 0.125, 0.75, 0.625, 0.5, 0.875, 0.5, 0.875, 0.75, 0.625, 0.75])
me_cube_007.use_remesh_fix_poles = True
me_cube_007.use_remesh_preserve_attributes = False
me_cube_007.use_mirror_vertex_groups = False
me_cube_007.update()
me_cube_008 = bpy.data.meshes.new('Cube.008')
me_cube_008.from_pydata([(-3.81, -1.0, -0.4762), (-3.81, -1.0, 0.9524), (-3.81, 1.0, -0.4762), (-3.81, 1.0, 0.9524), (2.857, -1.0, -0.4762), (2.857, -1.0, 0.9524), (2.857, 1.0, -0.4762), (2.857, 1.0, 0.9524)], [], [(0, 1, 3, 2), (2, 3, 7, 6), (6, 7, 5, 4), (4, 5, 1, 0), (2, 6, 4, 0), (7, 3, 1, 5)])
me_cube_008.polygons.foreach_set('use_smooth', [True] * 6)
_uv = me_cube_008.uv_layers.new(name='UVMap')
_uv.uv.foreach_set('vector', [0.375, 0.0, 0.625, 0.0, 0.625, 0.25, 0.375, 0.25, 0.375, 0.25, 0.625, 0.25, 0.625, 0.5, 0.375, 0.5, 0.375, 0.5, 0.625, 0.5, 0.625, 0.75, 0.375, 0.75, 0.375, 0.75, 0.625, 0.75, 0.625, 1.0, 0.375, 1.0, 0.125, 0.5, 0.375, 0.5, 0.375, 0.75, 0.125, 0.75, 0.625, 0.5, 0.875, 0.5, 0.875, 0.75, 0.625, 0.75])
me_cube_008.use_remesh_fix_poles = True
me_cube_008.use_remesh_preserve_attributes = False
me_cube_008.use_mirror_vertex_groups = False
me_cube_008.update()
me_cube_009 = bpy.data.meshes.new('Cube.009')
me_cube_009.from_pydata([(-3.81, -1.0, -0.4762), (-3.81, -1.0, 0.9524), (-3.81, 1.0, -0.4762), (-3.81, 1.0, 0.9524), (2.857, -1.0, -0.4762), (2.857, -1.0, 0.9524), (2.857, 1.0, -0.4762), (2.857, 1.0, 0.9524)], [], [(0, 1, 3, 2), (2, 3, 7, 6), (6, 7, 5, 4), (4, 5, 1, 0), (2, 6, 4, 0), (7, 3, 1, 5)])
me_cube_009.polygons.foreach_set('use_smooth', [True] * 6)
_uv = me_cube_009.uv_layers.new(name='UVMap')
_uv.uv.foreach_set('vector', [0.375, 0.0, 0.625, 0.0, 0.625, 0.25, 0.375, 0.25, 0.375, 0.25, 0.625, 0.25, 0.625, 0.5, 0.375, 0.5, 0.375, 0.5, 0.625, 0.5, 0.625, 0.75, 0.375, 0.75, 0.375, 0.75, 0.625, 0.75, 0.625, 1.0, 0.375, 1.0, 0.125, 0.5, 0.375, 0.5, 0.375, 0.75, 0.125, 0.75, 0.625, 0.5, 0.875, 0.5, 0.875, 0.75, 0.625, 0.75])
me_cube_009.use_remesh_fix_poles = True
me_cube_009.use_remesh_preserve_attributes = False
me_cube_009.use_mirror_vertex_groups = False
me_cube_009.update()
me_cube_010 = bpy.data.meshes.new('Cube.010')
me_cube_010.from_pydata([(-3.81, -1.0, -0.2857), (-3.81, -1.0, 0.4286), (-3.81, 1.0, -0.2857), (-3.81, 1.0, 0.4286), (2.857, -1.0, -0.2857), (2.857, -1.0, 0.4286), (2.857, 1.0, -0.2857), (2.857, 1.0, 0.4286)], [], [(0, 1, 3, 2), (2, 3, 7, 6), (6, 7, 5, 4), (4, 5, 1, 0), (2, 6, 4, 0), (7, 3, 1, 5)])
me_cube_010.polygons.foreach_set('use_smooth', [True] * 6)
_uv = me_cube_010.uv_layers.new(name='UVMap')
_uv.uv.foreach_set('vector', [0.375, 0.0, 0.625, 0.0, 0.625, 0.25, 0.375, 0.25, 0.375, 0.25, 0.625, 0.25, 0.625, 0.5, 0.375, 0.5, 0.375, 0.5, 0.625, 0.5, 0.625, 0.75, 0.375, 0.75, 0.375, 0.75, 0.625, 0.75, 0.625, 1.0, 0.375, 1.0, 0.125, 0.5, 0.375, 0.5, 0.375, 0.75, 0.125, 0.75, 0.625, 0.5, 0.875, 0.5, 0.875, 0.75, 0.625, 0.75])
me_cube_010.use_remesh_fix_poles = True
me_cube_010.use_remesh_preserve_attributes = False
me_cube_010.use_mirror_vertex_groups = False
me_cube_010.update()
me_cube_011 = bpy.data.meshes.new('Cube.011')
me_cube_011.from_pydata([(-3.81, -1.0, -0.2381), (-3.81, -1.0, 0.4286), (-3.81, 1.0, -0.2381), (-3.81, 1.0, 0.4286), (2.857, -1.0, -0.2381), (2.857, -1.0, 0.4286), (2.857, 1.0, -0.2381), (2.857, 1.0, 0.4286)], [], [(0, 1, 3, 2), (2, 3, 7, 6), (6, 7, 5, 4), (4, 5, 1, 0), (2, 6, 4, 0), (7, 3, 1, 5)])
me_cube_011.polygons.foreach_set('use_smooth', [True] * 6)
_uv = me_cube_011.uv_layers.new(name='UVMap')
_uv.uv.foreach_set('vector', [0.375, 0.0, 0.625, 0.0, 0.625, 0.25, 0.375, 0.25, 0.375, 0.25, 0.625, 0.25, 0.625, 0.5, 0.375, 0.5, 0.375, 0.5, 0.625, 0.5, 0.625, 0.75, 0.375, 0.75, 0.375, 0.75, 0.625, 0.75, 0.625, 1.0, 0.375, 1.0, 0.125, 0.5, 0.375, 0.5, 0.375, 0.75, 0.125, 0.75, 0.625, 0.5, 0.875, 0.5, 0.875, 0.75, 0.625, 0.75])
me_cube_011.use_remesh_fix_poles = True
me_cube_011.use_remesh_preserve_attributes = False
me_cube_011.use_mirror_vertex_groups = False
me_cube_011.update()
me_cube_012 = bpy.data.meshes.new('Cube.012')
me_cube_012.from_pydata([(-3.81, -1.0, -0.4762), (-3.81, -1.0, 0.1905), (-3.81, 1.0, -0.4762), (-3.81, 1.0, 0.1905), (2.857, -1.0, -0.4762), (2.857, -1.0, 0.1905), (2.857, 1.0, -0.4762), (2.857, 1.0, 0.1905)], [], [(0, 1, 3, 2), (2, 3, 7, 6), (6, 7, 5, 4), (4, 5, 1, 0), (2, 6, 4, 0), (7, 3, 1, 5)])
me_cube_012.polygons.foreach_set('use_smooth', [True] * 6)
_uv = me_cube_012.uv_layers.new(name='UVMap')
_uv.uv.foreach_set('vector', [0.375, 0.0, 0.625, 0.0, 0.625, 0.25, 0.375, 0.25, 0.375, 0.25, 0.625, 0.25, 0.625, 0.5, 0.375, 0.5, 0.375, 0.5, 0.625, 0.5, 0.625, 0.75, 0.375, 0.75, 0.375, 0.75, 0.625, 0.75, 0.625, 1.0, 0.375, 1.0, 0.125, 0.5, 0.375, 0.5, 0.375, 0.75, 0.125, 0.75, 0.625, 0.5, 0.875, 0.5, 0.875, 0.75, 0.625, 0.75])
me_cube_012.use_remesh_fix_poles = True
me_cube_012.use_remesh_preserve_attributes = False
me_cube_012.use_mirror_vertex_groups = False
me_cube_012.update()
me_cube_013 = bpy.data.meshes.new('Cube.013')
me_cube_013.from_pydata([(-3.81, -1.0, -0.4762), (-3.81, -1.0, 0.1905), (-3.81, 1.0, -0.4762), (-3.81, 1.0, 0.1905), (2.857, -1.0, -0.4762), (2.857, -1.0, 0.1905), (2.857, 1.0, -0.4762), (2.857, 1.0, 0.1905)], [], [(0, 1, 3, 2), (2, 3, 7, 6), (6, 7, 5, 4), (4, 5, 1, 0), (2, 6, 4, 0), (7, 3, 1, 5)])
me_cube_013.polygons.foreach_set('use_smooth', [True] * 6)
_uv = me_cube_013.uv_layers.new(name='UVMap')
_uv.uv.foreach_set('vector', [0.375, 0.0, 0.625, 0.0, 0.625, 0.25, 0.375, 0.25, 0.375, 0.25, 0.625, 0.25, 0.625, 0.5, 0.375, 0.5, 0.375, 0.5, 0.625, 0.5, 0.625, 0.75, 0.375, 0.75, 0.375, 0.75, 0.625, 0.75, 0.625, 1.0, 0.375, 1.0, 0.125, 0.5, 0.375, 0.5, 0.375, 0.75, 0.125, 0.75, 0.625, 0.5, 0.875, 0.5, 0.875, 0.75, 0.625, 0.75])
me_cube_013.use_remesh_fix_poles = True
me_cube_013.use_remesh_preserve_attributes = False
me_cube_013.use_mirror_vertex_groups = False
me_cube_013.update()
me_cube_014 = bpy.data.meshes.new('Cube.014')
me_cube_014.from_pydata([(-3.81, -1.0, -0.9524), (-3.81, -1.0, 1.429), (-3.81, 1.0, -0.9524), (-3.81, 1.0, 1.429), (2.857, -1.0, -0.9524), (2.857, -1.0, 1.429), (2.857, 1.0, -0.9524), (2.857, 1.0, 1.429)], [], [(0, 1, 3, 2), (2, 3, 7, 6), (6, 7, 5, 4), (4, 5, 1, 0), (2, 6, 4, 0), (7, 3, 1, 5)])
me_cube_014.polygons.foreach_set('use_smooth', [True] * 6)
_uv = me_cube_014.uv_layers.new(name='UVMap')
_uv.uv.foreach_set('vector', [0.375, 0.0, 0.625, 0.0, 0.625, 0.25, 0.375, 0.25, 0.375, 0.25, 0.625, 0.25, 0.625, 0.5, 0.375, 0.5, 0.375, 0.5, 0.625, 0.5, 0.625, 0.75, 0.375, 0.75, 0.375, 0.75, 0.625, 0.75, 0.625, 1.0, 0.375, 1.0, 0.125, 0.5, 0.375, 0.5, 0.375, 0.75, 0.125, 0.75, 0.625, 0.5, 0.875, 0.5, 0.875, 0.75, 0.625, 0.75])
me_cube_014.use_remesh_fix_poles = True
me_cube_014.use_remesh_preserve_attributes = False
me_cube_014.use_mirror_vertex_groups = False
me_cube_014.update()
me_cube_015 = bpy.data.meshes.new('Cube.015')
me_cube_015.from_pydata([(-3.81, -1.0, -0.9524), (-3.81, -1.0, 1.429), (-3.81, 1.0, -0.9524), (-3.81, 1.0, 1.429), (2.857, -1.0, -0.9524), (2.857, -1.0, 1.429), (2.857, 1.0, -0.9524), (2.857, 1.0, 1.429)], [], [(0, 1, 3, 2), (2, 3, 7, 6), (6, 7, 5, 4), (4, 5, 1, 0), (2, 6, 4, 0), (7, 3, 1, 5)])
me_cube_015.polygons.foreach_set('use_smooth', [True] * 6)
_uv = me_cube_015.uv_layers.new(name='UVMap')
_uv.uv.foreach_set('vector', [0.375, 0.0, 0.625, 0.0, 0.625, 0.25, 0.375, 0.25, 0.375, 0.25, 0.625, 0.25, 0.625, 0.5, 0.375, 0.5, 0.375, 0.5, 0.625, 0.5, 0.625, 0.75, 0.375, 0.75, 0.375, 0.75, 0.625, 0.75, 0.625, 1.0, 0.375, 1.0, 0.125, 0.5, 0.375, 0.5, 0.375, 0.75, 0.125, 0.75, 0.625, 0.5, 0.875, 0.5, 0.875, 0.75, 0.625, 0.75])
me_cube_015.use_remesh_fix_poles = True
me_cube_015.use_remesh_preserve_attributes = False
me_cube_015.use_mirror_vertex_groups = False
me_cube_015.update()
me_cube_016 = bpy.data.meshes.new('Cube.016')
me_cube_016.from_pydata([(-1.0, -1.0, -1.057), (-1.0, -1.0, 1.0), (-1.0, 1.0, -1.057), (-1.0, 1.0, 1.0), (1.0, -1.0, -1.057), (1.0, -1.0, 1.0), (1.0, 1.0, -1.057), (1.0, 1.0, 1.0)], [], [(0, 2, 3, 1), (2, 6, 7, 3), (6, 4, 5, 7), (4, 0, 1, 5), (2, 0, 4, 6), (7, 5, 1, 3)])
me_cube_016.polygons.foreach_set('use_smooth', [True] * 6)
_uv = me_cube_016.uv_layers.new(name='UVMap')
_uv.uv.foreach_set('vector', [0.375, 0.0, 0.375, 0.25, 0.625, 0.25, 0.625, 0.0, 0.375, 0.25, 0.375, 0.5, 0.625, 0.5, 0.625, 0.25, 0.375, 0.5, 0.375, 0.75, 0.625, 0.75, 0.625, 0.5, 0.375, 0.75, 0.375, 1.0, 0.625, 1.0, 0.625, 0.75, 0.125, 0.5, 0.125, 0.75, 0.375, 0.75, 0.375, 0.5, 0.625, 0.5, 0.625, 0.75, 0.875, 0.75, 0.875, 0.5])
me_cube_016.use_remesh_fix_poles = True
me_cube_016.use_remesh_preserve_attributes = False
me_cube_016.use_mirror_vertex_groups = False
me_cube_016.update()

# ---- objects
ob_window = bpy.data.objects.new('window', me_cube_002)
ob_window_sill_exterior = bpy.data.objects.new('window_sill_exterior', me_cube_001)
ob_window_sill_interior = bpy.data.objects.new('window_sill_interior', me_cube_004)
ob_glass = bpy.data.objects.new('glass', me_plane)
ob_cube = bpy.data.objects.new('Cube', me_cube)
ob_cube_001 = bpy.data.objects.new('Cube.001', me_cube_003)
ob_cube_002 = bpy.data.objects.new('Cube.002', me_cube_005)
ob_cube_003 = bpy.data.objects.new('Cube.003', me_cube_006)
ob_cube_004 = bpy.data.objects.new('Cube.004', me_cube_007)
ob_cube_005 = bpy.data.objects.new('Cube.005', me_cube_008)
ob_cube_006 = bpy.data.objects.new('Cube.006', me_cube_009)
ob_cube_007 = bpy.data.objects.new('Cube.007', me_cube_010)
ob_cube_008 = bpy.data.objects.new('Cube.008', me_cube_011)
ob_cube_009 = bpy.data.objects.new('Cube.009', me_cube_012)
ob_cube_010 = bpy.data.objects.new('Cube.010', me_cube_013)
ob_cube_011 = bpy.data.objects.new('Cube.011', me_cube_014)
ob_cube_012 = bpy.data.objects.new('Cube.012', me_cube_015)
ob_cube_013 = bpy.data.objects.new('Cube.013', me_cube_016)

# ---- transforms, parenting, visibility, modifiers, constraints
ob_window.location = (0.0, 0.0, 0.0)
ob_window.lineart.crease_threshold = 0.0
_m = ob_window.modifiers.new('Mirror', 'MIRROR')
_m.use_axis = (False, True, False)
ob_window_sill_exterior.location = (0.0, -6.0, -1.0)
ob_window_sill_exterior.lineart.crease_threshold = 0.0
ob_window_sill_interior.location = (0.0, 6.0, -1.0)
ob_window_sill_interior.rotation_euler = (0.0, -0.0, 3.142)
ob_window_sill_interior.lineart.crease_threshold = 0.0
ob_glass.location = (-9.537e-07, 2.842e-14, -9.537e-07)
ob_glass.rotation_euler = (1.571, -0.0, 0.0)
ob_glass.scale = (7.0, 7.0, 7.0)
ob_glass.lineart.crease_threshold = 0.0
ob_cube.location = (0.0, 0.0, 0.0)
ob_cube.scale = (2.1, 4.0, 35.0)
ob_cube.lineart.crease_threshold = 0.0
ob_cube_001.location = (18.0, 0.0, 0.0)
ob_cube_001.scale = (2.1, 4.0, 35.0)
ob_cube_001.lineart.crease_threshold = 0.0
ob_cube_002.location = (-17.0, 0.0, 0.0)
ob_cube_002.scale = (2.1, 4.0, 35.0)
ob_cube_002.lineart.crease_threshold = 0.0
ob_cube_003.location = (-8.0, 0.0, 0.0)
ob_cube_003.scale = (2.1, 4.0, 2.1)
ob_cube_003.lineart.crease_threshold = 0.0
ob_cube_004.location = (10.0, 0.0, 0.0)
ob_cube_004.scale = (2.1, 4.0, 2.1)
ob_cube_004.lineart.crease_threshold = 0.0
ob_cube_005.location = (-8.0, 0.0, 33.0)
ob_cube_005.scale = (2.1, 4.0, 2.1)
ob_cube_005.lineart.crease_threshold = 0.0
ob_cube_006.location = (10.0, 0.0, 33.0)
ob_cube_006.scale = (2.1, 4.0, 2.1)
ob_cube_006.lineart.crease_threshold = 0.0
ob_cube_007.location = (-8.0, 0.0, 17.0)
ob_cube_007.scale = (2.1, 1.0, 2.1)
ob_cube_007.lineart.crease_threshold = 0.0
ob_cube_008.location = (10.0, 0.0, 17.0)
ob_cube_008.scale = (2.1, 1.0, 2.1)
ob_cube_008.lineart.crease_threshold = 0.0
ob_cube_009.location = (-8.0, 0.0, -17.0)
ob_cube_009.scale = (2.1, 1.0, 2.1)
ob_cube_009.lineart.crease_threshold = 0.0
ob_cube_010.location = (10.0, 0.0, -17.0)
ob_cube_010.scale = (2.1, 1.0, 2.1)
ob_cube_010.lineart.crease_threshold = 0.0
ob_cube_011.location = (-8.0, 0.0, -35.0)
ob_cube_011.scale = (2.1, 4.0, 2.1)
ob_cube_011.lineart.crease_threshold = 0.0
ob_cube_012.location = (10.0, 0.0, -35.0)
ob_cube_012.scale = (2.1, 4.0, 2.1)
ob_cube_012.lineart.crease_threshold = 0.0
ob_cube_013.location = (0.0, 0.0, 0.0)
ob_cube_013.scale = (-19.0, 1.0, 35.0)
ob_cube_013.lineart.crease_threshold = 0.0

# ---- collection membership
col_window_01_full.objects.link(ob_window)
col_window_01_full.objects.link(ob_window_sill_exterior)
col_window_01_full.objects.link(ob_window_sill_interior)
col_window_01_sill_exterior.objects.link(ob_window_sill_exterior)
col_window_01_sill_interior.objects.link(ob_window_sill_interior)
col_window_01_glass.objects.link(ob_glass)
col_window_01_phys.objects.link(ob_cube)
col_window_01_phys.objects.link(ob_cube_001)
col_window_01_phys.objects.link(ob_cube_002)
col_window_01_phys.objects.link(ob_cube_003)
col_window_01_phys.objects.link(ob_cube_004)
col_window_01_phys.objects.link(ob_cube_005)
col_window_01_phys.objects.link(ob_cube_006)
col_window_01_phys.objects.link(ob_cube_007)
col_window_01_phys.objects.link(ob_cube_008)
col_window_01_phys.objects.link(ob_cube_009)
col_window_01_phys.objects.link(ob_cube_010)
col_window_01_phys.objects.link(ob_cube_011)
col_window_01_phys.objects.link(ob_cube_012)
col_window_01_glass_phys.objects.link(ob_cube_013)
def _layer_coll(name, lc=None):
    lc = lc or bpy.context.view_layer.layer_collection
    for c in lc.children:
        if c.name == name: return c
        r = _layer_coll(name, c)
        if r: return r
_layer_coll('window_01_phys').exclude = True

# ---- scene / render settings (as saved in the file)
scene.frame_start = 1; scene.frame_end = 250; scene.frame_set(160)
scene.render.engine = 'BLENDER_EEVEE_NEXT'
scene.cycles.shading_system = True
scene.cycles.use_denoising = False
scene.cycles.samples = 128
scene.cycles.sampling_pattern = 'TABULATED_SOBOL'
scene.cycles.use_adaptive_sampling = False
scene.cycles.use_light_tree = False
scene.view_settings.view_transform = 'Filmic'
bpy.context.view_layer.update()

# ---- added for rendering (the .blend has no active camera and no usable light): camera, sun
cam_auto = bpy.data.cameras.new('AutoCamera')
cam_auto.lens = 50.0
cam_auto.sensor_width = 36.0
cam_auto.clip_end = 1545.94
ob_auto_camera = bpy.data.objects.new('AutoCamera', cam_auto)
scene.collection.objects.link(ob_auto_camera)
ob_auto_camera.location = (88.0878, -106.205, 67.3253)
ob_auto_camera.rotation_euler = (1.09748, -7.21219e-08, 0.694738)
scene.camera = ob_auto_camera
light_auto_sun = bpy.data.lights.new('AutoSun', 'SUN')
light_auto_sun.energy = 3.0
light_auto_sun.angle = 0.0523599
ob_auto_sun = bpy.data.objects.new('AutoSun', light_auto_sun)
scene.collection.objects.link(ob_auto_sun)
ob_auto_sun.rotation_euler = (0.872665, 0.174533, 0.523599)
bpy.context.view_layer.update()

